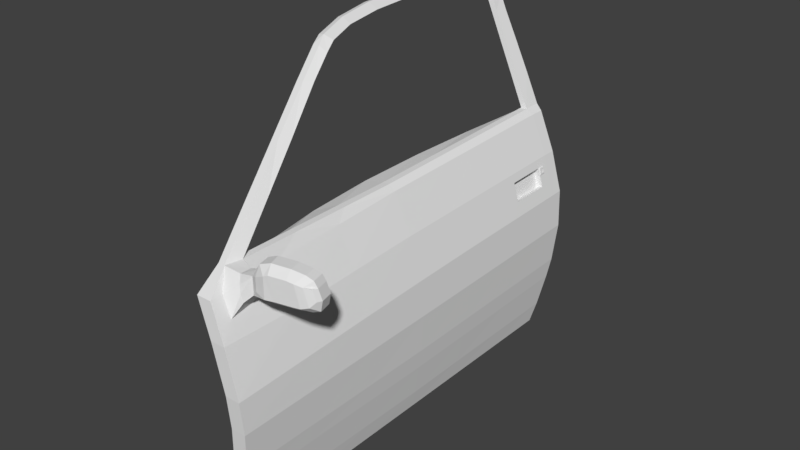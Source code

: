 # Source: ZXR_driver_door_1.blend  (saved by Blender 2.78.0; exported with 4.5.12 LTS)
import bpy
from mathutils import Matrix  # noqa: F401  (used for matrix-valued properties, if any)

bpy.ops.wm.read_factory_settings(use_empty=True)
scene = bpy.context.scene
scene.name = 'Scene'

# ---- collections
col_collection_1 = bpy.data.collections.new('Collection 1'); scene.collection.children.link(col_collection_1)

# ---- world
world_world = bpy.data.worlds.new('World'); scene.world = world_world
world_world.color = (0.05088, 0.05088, 0.05088)
world_world.use_sun_shadow = False
world_world.sun_shadow_jitter_overblur = 0.0
world_world.cycles.sampling_method = 'MANUAL'

# ---- meshes
me_cube_052 = bpy.data.meshes.new('Cube.052')
me_cube_052.from_pydata([(-1.035, 2.003, 2.002), (-0.3336, 0.4253, 0.8652), (-0.9054, 2.035, 1.971), (-0.9617, 2.299, 2.028), (-0.9913, 2.668, 2.063), (-1.006, 3.039, 2.072), (-1.001, 3.406, 2.062), (-0.9833, 4.247, 2.011), (-0.2767, 0.05021, 0.7108), (-0.2767, 2.035, 0.8286), (-0.2767, 4.036, 0.8906), (-0.1064, 2.071, -1.236), (-0.1064, 3.844, -1.236), (-0.1064, 0.1288, -1.236), (-0.1287, 0.01542, 0.4064), (0.0, 0.0, 0.0), (0.02429, 0.009642, -0.2803), (0.0005724, 0.02765, -0.6071), (-0.06874, 0.107, -1.05), (-0.1143, 2.041, 0.4707), (-0.002063, 2.047, 0.08724), (0.02429, 2.053, -0.245), (0.0005727, 2.059, -0.6029), (-0.06874, 2.067, -1.066), (-0.1143, 4.032, 0.526), (-0.002485, 4.034, 0.1408), (0.02429, 4.006, -0.2036), (0.0005727, 3.976, -0.5684), (-0.06874, 3.896, -1.049), (-0.3336, 2.03, 0.8776), (-0.3336, 4.013, 0.9396), (-0.1064, 2.662, -1.236), (-0.1064, 3.253, -1.236), (-0.1143, 2.704, 0.4892), (-0.1143, 3.368, 0.5076), (-0.002468, 2.709, 0.1084), (-0.002479, 3.372, 0.1246), (0.02429, 2.704, -0.2312), (0.02429, 3.355, -0.2174), (0.0005727, 2.698, -0.5914), (0.0005727, 3.337, -0.5799), (-0.06874, 2.677, -1.06), (-0.06874, 3.286, -1.055), (-0.3336, 2.691, 0.8983), (-0.3336, 3.352, 0.9189), (-0.2767, 2.702, 0.8493), (-0.2767, 3.369, 0.87), (-0.2767, 0.7116, 0.75), (-0.2767, 1.373, 0.7893), (-0.1064, 0.7761, -1.236), (-0.1064, 1.423, -1.236), (-0.1143, 0.6882, 0.4082), (-0.1143, 1.364, 0.4395), (-0.0008225, 0.6822, 0.0302), (-0.001644, 1.365, 0.06096), (0.02429, 0.6906, -0.2685), (0.02429, 1.372, -0.2568), (0.0005724, 0.7046, -0.6057), (0.0005727, 1.382, -0.6043), (-0.06874, 0.7603, -1.055), (-0.06874, 1.414, -1.061), (-0.3336, 0.9603, 0.8693), (-0.3336, 1.495, 0.8735), (-0.9898, 3.741, 2.046), (-0.6252, 1.245, 1.445), (-0.6708, 4.13, 1.475), (-0.786, 1.679, 1.753), (-0.8395, 4.189, 1.743), (-0.5022, 4.072, 1.208), (-0.4794, 0.8351, 1.155), (-0.0258, 0.06396, -0.7915), (-0.02245, 2.062, -0.7818), (-0.02245, 3.952, -0.751), (-0.02245, 3.322, -0.7613), (-0.02245, 2.692, -0.7715), (-0.02245, 1.395, -0.7783), (-0.02245, 0.7276, -0.7748), (-0.8659, 1.916, 1.906), (-0.9114, 4.218, 1.877), (-0.9844, 4.368, 1.998), (-0.2767, 4.175, 0.8906), (-0.1064, 3.927, -1.236), (-0.1143, 4.162, 0.5264), (-0.002661, 4.159, 0.1438), (0.02429, 4.131, -0.2023), (0.0005727, 4.087, -0.5668), (-0.06874, 3.98, -1.048), (-0.3362, 4.189, 0.944), (-0.6633, 4.282, 1.467), (-0.8305, 4.324, 1.732), (-0.497, 4.237, 1.204), (-0.02245, 4.05, -0.7495), (-0.9081, 4.347, 1.865), (-0.3652, 0.2779, 0.8663), (-0.982, 2.001, 2.013), (-1.047, 2.299, 2.077), (-1.086, 2.668, 2.113), (-1.095, 3.039, 2.121), (-1.081, 3.406, 2.106), (-1.007, 4.247, 2.026), (-1.062, 3.741, 2.085), (-0.6682, 1.139, 1.454), (-0.8309, 1.594, 1.759), (-0.5103, 0.6977, 1.159), (-0.9383, 1.899, 1.954), (-0.9311, 1.916, 1.906), (-0.9765, 2.035, 1.971), (-1.049, 2.299, 2.028), (-1.093, 2.668, 2.063), (-1.107, 3.039, 2.072), (-1.102, 3.406, 2.062), (-1.091, 3.741, 2.046), (-1.063, 4.247, 2.011), (-0.4266, 0.2779, 0.8663), (-0.3949, 0.4253, 0.8652), (-0.5584, 1.373, 0.8129), (-0.5959, 2.035, 0.8286), (-0.1678, 1.423, -1.236), (-0.1678, 2.071, -1.236), (-0.1678, 3.253, -1.236), (-0.1678, 3.844, -1.236), (-0.2052, 0.107, -1.05), (-0.1678, 0.1288, -1.236), (-0.3879, 2.067, -1.066), (-0.2922, 3.896, -1.049), (-0.4132, 0.05021, 0.7108), (-0.2652, 0.01542, 0.4064), (-0.1365, 0.0, 0.0), (-0.1122, 0.009642, -0.2803), (-0.1359, 0.02765, -0.6071), (-0.1623, 0.06396, -0.7915), (-0.5836, 2.041, 0.4707), (-0.5151, 2.047, 0.2299), (-0.397, 2.055, -0.2505), (-0.3265, 2.059, -0.6029), (-0.3416, 2.062, -0.7818), (-0.4586, 4.012, 0.8906), (-0.3378, 4.032, 0.526), (-0.2259, 4.034, 0.1408), (-0.1992, 4.006, -0.2036), (-0.2229, 3.976, -0.5684), (-0.2459, 3.952, -0.751), (-0.5157, 3.368, 0.5076), (-0.3682, 3.666, 0.2744), (-0.2905, 3.64, -0.152), (-0.2586, 3.337, -0.5799), (-0.32, 3.286, -1.055), (-0.5461, 1.364, 0.4395), (-0.4772, 1.365, 0.2036), (-0.3595, 1.376, -0.258), (-0.289, 1.382, -0.6043), (-0.3504, 1.414, -1.061), (-0.3949, 1.495, 0.8735), (-0.3949, 2.03, 0.8776), (-0.3949, 3.352, 0.9189), (-0.3949, 4.013, 0.9396), (-0.528, 3.369, 0.87), (-0.1678, 2.662, -1.236), (-0.5652, 2.704, 0.4892), (-0.4971, 2.709, 0.2511), (-0.3786, 2.701, -0.2377), (-0.3081, 2.698, -0.5914), (-0.3695, 2.677, -1.06), (-0.3949, 2.691, 0.8983), (-0.5775, 2.702, 0.8493), (-0.2737, 3.322, -0.7613), (-0.3232, 2.692, -0.7715), (-0.5001, 0.7116, 0.7654), (-0.1678, 0.7761, -1.236), (-0.4879, 0.6882, 0.4082), (-0.3418, 0.464, 0.1632), (-0.2546, 0.4768, -0.2246), (-0.2307, 0.7046, -0.6057), (-0.2922, 0.7603, -1.055), (-0.3949, 0.9603, 0.8693), (-0.3041, 1.395, -0.7783), (-0.2459, 0.7276, -0.7748), (-1.118, 3.741, 2.079), (-0.5636, 4.072, 1.208), (-0.5408, 0.8351, 1.155), (-0.6866, 1.245, 1.445), (-0.9009, 4.189, 1.743), (-0.7322, 4.13, 1.475), (-0.7296, 1.139, 1.454), (-0.8412, 1.679, 1.753), (-0.9846, 4.218, 1.877), (-0.8923, 1.594, 1.759), (-0.5717, 0.6977, 1.159), (-0.9997, 1.899, 1.954), (-1.046, 4.368, 1.998), (-0.3381, 4.175, 0.8906), (-0.1678, 3.927, -1.236), (-0.1757, 4.162, 0.5264), (-0.06405, 4.159, 0.1438), (-0.0371, 4.131, -0.2023), (-0.06082, 4.087, -0.5668), (-0.1301, 3.98, -1.048), (-0.3976, 4.189, 0.944), (-0.7247, 4.282, 1.467), (-0.8919, 4.324, 1.732), (-0.5584, 4.237, 1.204), (-0.08384, 4.05, -0.7495), (-0.9694, 4.347, 1.865), (-1.097, 2.299, 2.065), (-1.134, 2.668, 2.101), (-1.145, 3.039, 2.109), (-1.136, 3.406, 2.099), (-1.068, 4.247, 2.026), (-0.7859, 2.047, 0.2062), (-0.6942, 2.053, -0.1024), (-0.748, 1.365, 0.1809), (-0.6568, 1.372, -0.1141), (-0.7679, 2.709, 0.2268), (-0.7184, 3.37, 0.2429), (-0.6758, 2.704, -0.08856), (-0.6264, 3.355, -0.07477), (-0.5441, 0.7384, 0.1515), (-0.4536, 0.7462, -0.1259), (-0.5568, 1.872, 0.4035), (-0.5228, 1.875, 0.2839), (-0.5382, 1.536, 0.388), (-0.504, 1.536, 0.2709), (-0.5186, 1.874, 0.4145), (-0.4846, 1.877, 0.2949), (-0.5, 1.538, 0.399), (-0.4658, 1.538, 0.2819), (-0.5246, 1.414, 0.2042), (-0.5509, 1.998, 0.2224), (-0.7384, 1.998, 0.2059), (-0.7122, 1.414, 0.1885), (-0.5424, 1.777, 0.2165), (-0.6447, 1.998, 0.2142), (-0.73, 1.778, 0.2003), (-0.6184, 1.414, 0.1963), (-0.6362, 1.777, 0.2084), (-0.5499, 1.975, 0.2217), (-0.5743, 1.998, 0.2203), (-0.7374, 1.976, 0.2053), (-0.6888, 1.414, 0.1904), (-0.5338, 1.609, 0.2105), (-0.715, 1.998, 0.208), (-0.7213, 1.61, 0.1945), (-0.5481, 1.414, 0.2022), (-0.7065, 1.777, 0.2023), (-0.5659, 1.777, 0.2145), (-0.6276, 1.61, 0.2025), (-0.6436, 1.975, 0.2135), (-0.5733, 1.975, 0.2196), (-0.5572, 1.61, 0.2085), (-0.6979, 1.61, 0.1965), (-0.714, 1.976, 0.2073), (-0.5659, 1.777, 0.1487), (-0.6362, 1.777, 0.1426), (-0.6436, 1.975, 0.1476), (-0.7065, 1.777, 0.1365), (-0.5733, 1.975, 0.1538), (-0.714, 1.976, 0.1415), (-0.638, 1.46, 0.1924), (-0.6735, 1.46, 0.1868), (-0.643, 1.563, 0.1953), (-0.6785, 1.563, 0.1896), (-0.2767, 0.1632, 0.7175), (-0.1919, 0.1542, 0.5472), (-0.2767, 0.473, 0.7359), (-0.2065, 0.4538, 0.5953), (-0.07837, 0.277, 0.8847), (-0.07837, 0.277, 0.7285), (-0.1063, 0.3876, 0.8847), (-0.1063, 0.3876, 0.7285), (-0.01625, 0.2927, 0.9945), (-0.01625, 0.2927, 0.7176), (-0.04414, 0.4032, 0.9945), (-0.04414, 0.4032, 0.7176), (0.3387, 0.3804, 0.9964), (0.3821, 0.3931, 0.7176), (0.3108, 0.491, 0.9964), (0.3543, 0.5037, 0.7176), (0.4279, 0.4029, 0.9171), (0.4578, 0.4116, 0.8275), (0.4, 0.5135, 0.9171), (0.4299, 0.5222, 0.8275), (-0.01329, 0.4064, 0.9636), (-0.01329, 0.4064, 0.7498), (0.2873, 0.4842, 0.9654), (0.3275, 0.496, 0.7498), (0.3633, 0.5057, 0.9059), (0.3909, 0.5138, 0.8353), (-0.02152, 0.2508, 0.9082), (-0.02152, 0.2508, 0.7902), (0.06573, 0.2414, 0.948), (0.06573, 0.2414, 0.7641), (0.2991, 0.2984, 0.9499), (0.3425, 0.3112, 0.7641), (0.4107, 0.3612, 0.9218), (0.4406, 0.37, 0.8288), (-0.1889, 0.4087, 0.7995), (-0.1608, 0.401, 0.681), (-0.1777, 0.2408, 0.7922), (-0.1439, 0.2372, 0.6617), (-0.2131, 0.2866, 0.8516), (-0.1607, 0.2282, 0.7298), (-0.2116, 0.3897, 0.8512), (0.4139, 0.5188, 0.739), (0.4418, 0.4082, 0.739), (0.3983, 0.3954, 0.9684), (0.3704, 0.506, 0.9684), (0.3783, 0.5104, 0.7667), (0.3381, 0.4986, 0.9459), (0.4016, 0.3373, 0.7818), (0.3582, 0.3245, 0.9318), (0.03522, 0.4215, 1.024), (0.08221, 0.4351, 0.7087), (0.07623, 0.3142, 1.025), (0.1225, 0.3277, 0.7084), (0.048, 0.4213, 0.986), (0.08818, 0.4331, 0.7468), (0.1047, 0.2494, 0.9664), (0.1482, 0.2622, 0.7667), (0.2002, 0.4631, 1.017), (0.2281, 0.3525, 1.017), (0.1933, 0.4595, 0.9807), (0.2441, 0.2846, 0.9608), (0.2462, 0.4765, 0.7069), (0.2741, 0.3659, 0.7069), (0.2363, 0.472, 0.7436), (0.2885, 0.2976, 0.7629), (-0.003015, 0.4012, 0.9595), (-0.003015, 0.4012, 0.7545), (0.2853, 0.4758, 0.9612), (0.3238, 0.4871, 0.7545), (0.1951, 0.4521, 0.9759), (0.0943, 0.4268, 0.7517), (0.3581, 0.4965, 0.9042), (0.3846, 0.5042, 0.8365), (0.3725, 0.5009, 0.7707), (0.334, 0.4896, 0.9426), (0.05576, 0.4155, 0.981), (0.2363, 0.4641, 0.7486), (-0.09185, 3.899, 0.4453), (-0.04049, 3.9, 0.2684), (-0.09185, 3.502, 0.4343), (-0.04048, 3.504, 0.2584), (-0.1436, 3.9, 0.4302), (-0.0922, 3.9, 0.2534), (-0.1436, 3.503, 0.4192), (-0.0922, 3.504, 0.2434), (-0.09148, 3.966, 0.4457), (-0.0406, 3.967, 0.2704), (-0.07217, 3.899, 0.3775), (-0.07199, 3.966, 0.3785), (-0.08211, 3.904, 0.4432), (-0.0818, 3.961, 0.4436), (-0.06506, 3.904, 0.3845), (-0.0649, 3.962, 0.3854), (-0.07749, 3.919, 0.4276), (-0.07735, 3.946, 0.4277), (-0.0696, 3.919, 0.4004), (-0.06952, 3.946, 0.4008), (-0.07889, 3.933, 0.4327), (-0.07356, 3.914, 0.4139), (-0.07341, 3.951, 0.4143), (-0.06809, 3.933, 0.3955), (-0.08074, 3.933, 0.4301), (-0.07936, 3.945, 0.4256), (-0.07597, 3.916, 0.4132), (-0.07241, 3.921, 0.4011), (-0.07584, 3.949, 0.4136), (-0.07235, 3.945, 0.4014), (-0.07106, 3.933, 0.3967), (-0.07949, 3.921, 0.4255), (-0.0759, 3.933, 0.4134), (-0.6468, 1.584, 0.1975), (-0.6825, 1.583, 0.1933), (-0.6524, 1.687, 0.1998), (-0.6881, 1.687, 0.1954), (-0.6514, 1.673, 0.22), (-0.6461, 1.6, 0.2165), (-0.6818, 1.599, 0.2122), (-0.6871, 1.673, 0.2156), (-0.5515, 1.46, 0.1978), (-0.6229, 1.46, 0.1935), (-0.5604, 1.563, 0.2), (-0.6318, 1.563, 0.1957), (-0.5611, 1.549, 0.2202), (-0.5539, 1.476, 0.2168), (-0.6252, 1.475, 0.2125), (-0.6325, 1.549, 0.2159), (-0.638, 1.46, 0.1921), (-0.6736, 1.46, 0.1878), (-0.6436, 1.563, 0.1943), (-0.6793, 1.563, 0.19), (-0.6425, 1.549, 0.2145), (-0.6373, 1.476, 0.2111), (-0.673, 1.475, 0.2068), (-0.6782, 1.549, 0.2102)], [], [(103, 93, 1, 69), (95, 94, 2, 3), (96, 95, 3, 4), (97, 96, 4, 5), (98, 97, 5, 6), (100, 98, 6, 63), (59, 18, 13, 49), (41, 23, 11, 31), (86, 28, 12, 81), (80, 10, 24, 82), (82, 24, 25, 83), (83, 25, 26, 84), (84, 26, 27, 85), (91, 72, 28, 86), (33, 19, 20, 35), (35, 20, 21, 37), (37, 21, 22, 39), (74, 71, 23, 41), (14, 51, 264, 262), (51, 14, 15, 53), (53, 15, 16, 55), (55, 16, 17, 57), (76, 70, 18, 59), (45, 43, 29, 9), (80, 87, 30, 10), (45, 9, 19, 33), (10, 46, 34, 24), (46, 45, 33, 34), (10, 30, 44, 46), (46, 44, 43, 45), (72, 73, 42, 28), (73, 74, 41, 42), (26, 38, 40, 27), (38, 37, 39, 40), (25, 36, 38, 26), (36, 35, 37, 38), (24, 34, 340, 338, 346), (34, 33, 35, 36), (28, 42, 32, 12), (42, 41, 31, 32), (9, 29, 62, 48), (48, 62, 61, 47), (71, 75, 60, 23), (75, 76, 59, 60), (21, 56, 58, 22), (56, 55, 57, 58), (20, 54, 56, 21), (54, 53, 55, 56), (19, 52, 54, 20), (52, 51, 53, 54), (9, 48, 52, 19), (48, 47, 51, 52), (23, 60, 50, 11), (60, 59, 49, 50), (99, 100, 63, 7), (90, 68, 30, 87), (89, 67, 65, 88), (102, 101, 64, 66), (104, 102, 66, 77), (92, 78, 67, 89), (88, 65, 68, 90), (101, 103, 69, 64), (58, 57, 76, 75), (22, 58, 75, 71), (40, 39, 74, 73), (27, 40, 73, 72), (57, 17, 70, 76), (39, 22, 71, 74), (85, 27, 72, 91), (79, 7, 78, 92), (94, 104, 77, 2), (301, 267, 295), (7, 79, 99), (187, 179, 114, 113), (204, 108, 107, 203), (205, 109, 108, 204), (206, 110, 109, 205), (177, 111, 110, 206), (173, 168, 122, 121), (162, 157, 118, 123), (196, 191, 120, 124), (190, 192, 137, 136), (192, 193, 138, 137), (193, 194, 139, 138), (194, 195, 140, 139), (201, 196, 124, 141), (158, 159, 132, 131), (159, 143, 213, 212), (160, 161, 134, 133), (166, 162, 123, 135), (167, 169, 126, 125), (169, 170, 127, 126), (170, 171, 128, 127), (171, 172, 129, 128), (176, 173, 121, 130), (167, 125, 114, 174), (164, 116, 153, 163), (136, 155, 197), (164, 158, 131, 116), (136, 137, 142, 156), (156, 142, 158, 164), (136, 156, 154, 155), (156, 164, 163, 154), (141, 124, 146, 165), (165, 146, 162, 166), (139, 140, 145, 144), (144, 145, 161, 160), (138, 139, 144, 143), (149, 171, 217, 211), (137, 138, 143, 142), (142, 143, 159, 158), (124, 120, 119, 146), (146, 119, 157, 162), (116, 115, 152, 153), (115, 167, 174, 152), (135, 123, 151, 175), (175, 151, 173, 176), (133, 134, 150, 149), (149, 150, 172, 171), (133, 149, 211, 209), (132, 159, 212, 208), (132, 148, 221, 219), (147, 148, 170, 169), (116, 131, 147, 115), (115, 147, 169, 167), (123, 118, 117, 151), (151, 117, 168, 173), (207, 112, 111, 177), (200, 197, 155, 178), (199, 198, 182, 181), (186, 184, 180, 183), (188, 105, 184, 186), (202, 199, 181, 185), (198, 200, 178, 182), (183, 180, 179, 187), (150, 175, 176, 172), (134, 135, 175, 150), (145, 165, 166, 161), (140, 141, 165, 145), (172, 176, 130, 129), (161, 166, 135, 134), (195, 201, 141, 140), (189, 202, 185, 112), (114, 125, 113), (112, 207, 189), (66, 184, 105, 77), (49, 168, 117, 50), (83, 193, 192, 82), (7, 112, 185, 78), (6, 110, 111, 63), (82, 192, 190, 80), (77, 105, 106, 2), (81, 191, 196, 86), (2, 106, 107, 3), (68, 178, 155, 30), (3, 107, 108, 4), (69, 179, 180, 64), (4, 108, 109, 5), (12, 120, 191, 81), (67, 181, 182, 65), (43, 163, 153, 29), (5, 109, 110, 6), (44, 154, 163, 43), (63, 111, 112, 7), (64, 180, 184, 66), (78, 185, 181, 67), (50, 117, 118, 11), (65, 182, 178, 68), (101, 183, 187, 103), (32, 119, 120, 12), (1, 114, 179, 69), (61, 174, 114, 1), (104, 188, 186, 102), (18, 121, 122, 13), (62, 152, 174, 61), (102, 186, 183, 101), (17, 129, 130, 70), (99, 207, 177, 100), (100, 177, 206, 98), (29, 153, 152, 62), (8, 125, 126, 14), (98, 206, 205, 97), (14, 126, 127, 15), (97, 205, 204, 96), (30, 155, 154, 44), (15, 127, 128, 16), (92, 202, 189, 79), (96, 204, 203, 95), (16, 128, 129, 17), (91, 201, 195, 85), (70, 130, 121, 18), (90, 200, 198, 88), (103, 187, 113, 93), (11, 118, 157, 31), (89, 199, 202, 92), (93, 113, 125, 8), (31, 157, 119, 32), (88, 198, 199, 89), (79, 189, 207, 99), (87, 197, 200, 90), (80, 190, 197, 87), (86, 196, 201, 91), (85, 195, 194, 84), (13, 122, 168, 49), (84, 194, 193, 83), (212, 214, 209, 208), (213, 215, 214, 212), (208, 209, 211, 210), (210, 211, 217, 216), (171, 170, 216, 217), (160, 133, 209, 214), (170, 148, 210, 216), (208, 210, 229, 241, 232, 237, 228), (144, 160, 214, 215), (143, 144, 215, 213), (203, 107, 106, 0), (0, 106, 105, 188), (94, 0, 188, 104), (95, 203, 0, 94), (221, 220, 224, 225), (148, 147, 220, 221), (131, 132, 219, 218), (147, 131, 218, 220), (222, 223, 225, 224), (220, 218, 222, 224), (219, 221, 225, 223), (218, 219, 223, 222), (190, 136, 197), (250, 240, 228, 237), (132, 208, 228, 240, 231, 236, 227), (148, 132, 227, 235, 230, 239, 226), (210, 148, 226, 242, 233, 238, 229), (249, 243, 232, 241), (248, 244, 234, 245), (247, 236, 231, 246), (244, 247, 255, 251), (230, 235, 247, 244), (235, 227, 236, 247), (242, 248, 245, 233), (226, 239, 248, 242), (239, 230, 244, 248), (238, 249, 241, 229), (233, 245, 249, 238), (245, 234, 243, 249), (243, 250, 237, 232), (246, 250, 256, 253), (246, 231, 240, 250), (251, 255, 253, 252), (252, 253, 256, 254), (247, 246, 253, 255), (234, 244, 251, 252), (243, 234, 252, 254), (250, 243, 254, 256), (257, 258, 260, 259), (296, 295, 267, 268), (8, 14, 262, 261), (51, 47, 263, 264), (268, 267, 271, 272), (8, 261, 93), (298, 296, 268, 266), (1, 263, 47, 61), (299, 297, 265), (305, 279, 285, 307), (300, 261, 262, 298), (300, 266, 265, 297), (267, 265, 269, 271), (266, 268, 272, 270), (312, 269, 289, 316), (303, 302, 280, 278), (318, 319, 273, 275), (323, 322, 276, 274), (278, 277, 293, 294), (279, 277, 278, 280), (266, 270, 290, 288), (272, 271, 281, 282), (305, 304, 277, 279), (286, 306, 334, 333), (285, 286, 333, 332), (318, 275, 283, 320), (279, 280, 286, 285), (311, 272, 282, 315), (302, 276, 284, 306), (287, 288, 290, 289), (321, 325, 292, 291), (309, 308, 294, 293), (303, 278, 294, 308), (269, 265, 287, 289), (323, 274, 292, 325), (304, 273, 291, 309), (265, 266, 288, 287), (299, 265, 267, 301), (93, 299, 301, 1), (261, 300, 297), (266, 300, 298), (93, 261, 297, 299), (262, 264, 296, 298), (264, 263, 295, 296), (1, 301, 295, 263), (277, 304, 309, 293), (274, 303, 308, 292), (291, 292, 308, 309), (280, 302, 306, 286), (283, 307, 335, 328), (275, 273, 304, 305), (274, 276, 302, 303), (275, 305, 307, 283), (270, 313, 317, 290), (289, 290, 317, 316), (322, 311, 315, 324), (271, 310, 314, 281), (282, 281, 326, 327), (270, 272, 311, 313), (271, 269, 312, 310), (319, 312, 316, 321), (273, 319, 321, 291), (276, 322, 324, 284), (313, 323, 325, 317), (316, 317, 325, 321), (310, 318, 320, 314), (315, 282, 327, 331), (313, 311, 322, 323), (310, 312, 319, 318), (337, 330, 328, 329), (334, 335, 332, 333), (329, 328, 335, 334), (327, 326, 336, 331), (331, 336, 330, 337), (281, 314, 336, 326), (320, 283, 328, 330), (314, 320, 330, 336), (307, 285, 332, 335), (284, 324, 337, 329), (324, 315, 331, 337), (306, 284, 329, 334), (341, 339, 343, 345), (349, 346, 351, 353), (36, 25, 347, 339, 341), (34, 36, 341, 340), (342, 344, 345, 343), (339, 348, 338, 342, 343), (340, 341, 345, 344), (338, 340, 344, 342), (25, 24, 346, 349, 347), (347, 349, 348, 339), (353, 351, 355, 360, 357), (346, 338, 350, 351), (348, 349, 353, 352), (338, 348, 352, 350), (358, 354, 369, 362), (351, 350, 354, 358, 355), (352, 353, 357, 361, 356), (350, 352, 356, 359, 354), (360, 355, 363, 366), (359, 356, 365, 364), (356, 361, 368, 365), (370, 362, 369, 364), (368, 370, 364, 365), (367, 366, 370, 368), (366, 363, 362, 370), (357, 360, 366, 367), (361, 357, 367, 368), (355, 358, 362, 363), (354, 359, 364, 369), (376, 375, 378, 377), (373, 374, 378, 375), (371, 373, 375, 376), (374, 372, 377, 378), (372, 371, 376, 377), (384, 383, 386, 385), (381, 382, 386, 383), (379, 381, 383, 384), (382, 380, 385, 386), (380, 379, 384, 385), (392, 391, 394, 393), (389, 390, 394, 391), (387, 389, 391, 392), (390, 388, 393, 394), (388, 387, 392, 393)])
_uv = me_cube_052.uv_layers.new(name='UVMap')
_uv.uv.foreach_set('vector', [0.08717, 0.4232, 0.02959, 0.4122, 0.04338, 0.4029, 0.09985, 0.4143, 0.2991, 0.4544, 0.2638, 0.4562, 0.2641, 0.4459, 0.296, 0.4435, 0.3419, 0.4515, 0.2991, 0.4544, 0.296, 0.4435, 0.3397, 0.4393, 0.3851, 0.4465, 0.3419, 0.4515, 0.3397, 0.4393, 0.3837, 0.4345, 0.4277, 0.4399, 0.3851, 0.4465, 0.3837, 0.4345, 0.4268, 0.4294, 0.4661, 0.434, 0.4277, 0.4399, 0.4268, 0.4294, 0.4653, 0.4246, 0.1189, 0.03419, 0.04348, 0.03477, 0.046, 0.01289, 0.1207, 0.0129, 0.3398, 0.03353, 0.2697, 0.03296, 0.2701, 0.01289, 0.3381, 0.0129, 0.4886, 0.03466, 0.479, 0.03456, 0.4731, 0.01289, 0.4825, 0.01289, 0.5121, 0.2645, 0.4962, 0.2646, 0.4948, 0.2188, 0.5101, 0.2185, 0.5101, 0.2185, 0.4948, 0.2188, 0.4942, 0.1704, 0.5088, 0.1708, 0.5088, 0.1708, 0.4942, 0.1704, 0.4915, 0.1311, 0.5057, 0.1313, 0.5057, 0.1313, 0.4915, 0.1311, 0.4882, 0.0897, 0.5007, 0.08987, 0.4966, 0.06899, 0.4854, 0.06883, 0.479, 0.03456, 0.4886, 0.03466, 0.3438, 0.2152, 0.267, 0.2131, 0.2677, 0.1668, 0.3443, 0.1688, 0.3443, 0.1688, 0.2677, 0.1668, 0.2682, 0.1283, 0.3434, 0.1295, 0.3434, 0.1295, 0.2682, 0.1283, 0.2688, 0.08691, 0.3424, 0.08797, 0.3416, 0.0671, 0.2691, 0.06612, 0.2697, 0.03296, 0.3398, 0.03353, 0.03276, 0.2062, 0.1105, 0.206, 0.0833, 0.23, 0.04871, 0.2241, 0.1105, 0.206, 0.03276, 0.2062, 0.03108, 0.1569, 0.1099, 0.1604, 0.1099, 0.1604, 0.03108, 0.1569, 0.03221, 0.1244, 0.1109, 0.1258, 0.1109, 0.1258, 0.03221, 0.1244, 0.03431, 0.08657, 0.1125, 0.08674, 0.1151, 0.06703, 0.03851, 0.06506, 0.04348, 0.03477, 0.1189, 0.03419, 0.3435, 0.2609, 0.3422, 0.2695, 0.2656, 0.2673, 0.2662, 0.2586, 0.5121, 0.2645, 0.5138, 0.2736, 0.4936, 0.2732, 0.4962, 0.2646, 0.3435, 0.2609, 0.2662, 0.2586, 0.267, 0.2131, 0.3438, 0.2152, 0.4962, 0.2646, 0.4204, 0.2632, 0.4207, 0.2179, 0.4948, 0.2188, 0.4204, 0.2632, 0.3435, 0.2609, 0.3438, 0.2152, 0.4207, 0.2179, 0.4962, 0.2646, 0.4936, 0.2732, 0.4184, 0.2718, 0.4204, 0.2632, 0.4204, 0.2632, 0.4184, 0.2718, 0.3422, 0.2695, 0.3435, 0.2609, 0.4854, 0.06883, 0.4139, 0.06794, 0.4096, 0.03404, 0.479, 0.03456, 0.4139, 0.06794, 0.3416, 0.0671, 0.3398, 0.03353, 0.4096, 0.03404, 0.4915, 0.1311, 0.4184, 0.1301, 0.4158, 0.08878, 0.4882, 0.0897, 0.4184, 0.1301, 0.3434, 0.1295, 0.3424, 0.08797, 0.4158, 0.08878, 0.4942, 0.1704, 0.4214, 0.1689, 0.4184, 0.1301, 0.4915, 0.1311, 0.4214, 0.1689, 0.3443, 0.1688, 0.3434, 0.1295, 0.4184, 0.1301, 0.4948, 0.2188, 0.4207, 0.2179, 0.4355, 0.2093, 0.4774, 0.2096, 0.4868, 0.2096, 0.4207, 0.2179, 0.3438, 0.2152, 0.3443, 0.1688, 0.4214, 0.1689, 0.479, 0.03456, 0.4096, 0.03404, 0.4058, 0.0129, 0.4731, 0.01289, 0.4096, 0.03404, 0.3398, 0.03353, 0.3381, 0.0129, 0.4058, 0.0129, 0.2662, 0.2586, 0.2656, 0.2673, 0.2037, 0.2662, 0.1896, 0.2543, 0.1896, 0.2543, 0.2037, 0.2662, 0.1417, 0.2653, 0.113, 0.2498, 0.2691, 0.06612, 0.1922, 0.06661, 0.1943, 0.03359, 0.2697, 0.03296, 0.1922, 0.06661, 0.1151, 0.06703, 0.1189, 0.03419, 0.1943, 0.03359, 0.2682, 0.1283, 0.1896, 0.1271, 0.1907, 0.08687, 0.2688, 0.08691, 0.1896, 0.1271, 0.1109, 0.1258, 0.1125, 0.08674, 0.1907, 0.08687, 0.2677, 0.1668, 0.1888, 0.1639, 0.1896, 0.1271, 0.2682, 0.1283, 0.1888, 0.1639, 0.1099, 0.1604, 0.1109, 0.1258, 0.1896, 0.1271, 0.267, 0.2131, 0.1887, 0.2096, 0.1888, 0.1639, 0.2677, 0.1668, 0.1887, 0.2096, 0.1105, 0.206, 0.1099, 0.1604, 0.1888, 0.1639, 0.2662, 0.2586, 0.1896, 0.2543, 0.1887, 0.2096, 0.267, 0.2131, 0.1896, 0.2543, 0.113, 0.2498, 0.1105, 0.206, 0.1887, 0.2096, 0.2697, 0.03296, 0.1943, 0.03359, 0.1955, 0.0129, 0.2701, 0.01289, 0.1943, 0.03359, 0.1189, 0.03419, 0.1207, 0.0129, 0.1955, 0.0129, 0.5232, 0.4204, 0.4661, 0.434, 0.4653, 0.4246, 0.5229, 0.4172, 0.5196, 0.3087, 0.5007, 0.3094, 0.4936, 0.2732, 0.5138, 0.2736, 0.5304, 0.3803, 0.5148, 0.3824, 0.5077, 0.3457, 0.5251, 0.3443, 0.2091, 0.4453, 0.1471, 0.4342, 0.1562, 0.4255, 0.2165, 0.4375, 0.2503, 0.4531, 0.2091, 0.4453, 0.2165, 0.4375, 0.2486, 0.4434, 0.5336, 0.3979, 0.5189, 0.3999, 0.5148, 0.3824, 0.5304, 0.3803, 0.5251, 0.3443, 0.5077, 0.3457, 0.5007, 0.3094, 0.5196, 0.3087, 0.1471, 0.4342, 0.08717, 0.4232, 0.09985, 0.4143, 0.1562, 0.4255, 0.1907, 0.08687, 0.1125, 0.08674, 0.1151, 0.06703, 0.1922, 0.06661, 0.2688, 0.08691, 0.1907, 0.08687, 0.1922, 0.06661, 0.2691, 0.06612, 0.4158, 0.08878, 0.3424, 0.08797, 0.3416, 0.0671, 0.4139, 0.06794, 0.4882, 0.0897, 0.4158, 0.08878, 0.4139, 0.06794, 0.4854, 0.06883, 0.1125, 0.08674, 0.03431, 0.08657, 0.03851, 0.06506, 0.1151, 0.06703, 0.3424, 0.08797, 0.2688, 0.08691, 0.2691, 0.06612, 0.3416, 0.0671, 0.5007, 0.08987, 0.4882, 0.0897, 0.4854, 0.06883, 0.4966, 0.06899, 0.5368, 0.4154, 0.5229, 0.4172, 0.5189, 0.3999, 0.5336, 0.3979, 0.2638, 0.4562, 0.2503, 0.4531, 0.2486, 0.4434, 0.2641, 0.4459, 0.5571, 0.04258, 0.5685, 0.0374, 0.5603, 0.04867, 0.5229, 0.4172, 0.5368, 0.4154, 0.5232, 0.4204, 0.1381, 0.7756, 0.1519, 0.7827, 0.097, 0.8018, 0.08072, 0.7949, 0.3749, 0.7289, 0.3733, 0.7346, 0.3346, 0.7299, 0.3363, 0.7238, 0.4136, 0.7379, 0.4121, 0.7435, 0.3733, 0.7346, 0.3749, 0.7289, 0.4514, 0.7497, 0.45, 0.755, 0.4121, 0.7435, 0.4136, 0.7379, 0.4851, 0.7622, 0.4838, 0.7666, 0.45, 0.755, 0.4514, 0.7497, 0.1305, 0.6687, 0.1308, 0.6921, 0.06189, 0.6879, 0.06027, 0.6676, 0.3327, 0.6735, 0.331, 0.702, 0.2681, 0.701, 0.2688, 0.6718, 0.4774, 0.6806, 0.4657, 0.699, 0.4566, 0.7002, 0.4592, 0.6769, 0.5043, 0.4705, 0.5077, 0.5129, 0.4859, 0.5083, 0.483, 0.4671, 0.5077, 0.5129, 0.5086, 0.5554, 0.4868, 0.552, 0.4859, 0.5083, 0.5086, 0.5554, 0.5036, 0.5923, 0.4814, 0.5897, 0.4868, 0.552, 0.5036, 0.5923, 0.4948, 0.6306, 0.474, 0.6289, 0.4814, 0.5897, 0.489, 0.6496, 0.4774, 0.6806, 0.4592, 0.6769, 0.4692, 0.6479, 0.341, 0.5043, 0.341, 0.5311, 0.2691, 0.5318, 0.2696, 0.5032, 0.8065, 0.4578, 0.9134, 0.485, 0.8632, 0.4976, 0.8012, 0.4917, 0.3388, 0.5848, 0.3374, 0.6234, 0.2691, 0.6224, 0.2695, 0.5842, 0.3359, 0.6426, 0.3327, 0.6735, 0.2688, 0.6718, 0.2689, 0.6414, 0.131, 0.469, 0.1276, 0.5072, 0.05193, 0.5099, 0.05934, 0.474, 0.1276, 0.5072, 0.1011, 0.5355, 0.04746, 0.5552, 0.05193, 0.5099, 0.1011, 0.5355, 0.1006, 0.5784, 0.04825, 0.5851, 0.04746, 0.5552, 0.1006, 0.5784, 0.1244, 0.6201, 0.05118, 0.6199, 0.04825, 0.5851, 0.1268, 0.6383, 0.1305, 0.6687, 0.06027, 0.6676, 0.0553, 0.6397, 0.1224, 0.8272, 0.05031, 0.8034, 0.097, 0.8018, 0.1536, 0.8206, 0.3303, 0.8951, 0.2592, 0.8773, 0.2653, 0.8555, 0.3348, 0.8748, 0.4734, 0.919, 0.4757, 0.9104, 0.4946, 0.915, 0.342, 0.4658, 0.341, 0.5043, 0.2696, 0.5032, 0.2705, 0.4658, 0.483, 0.4671, 0.4859, 0.5083, 0.4121, 0.5049, 0.4136, 0.4662, 0.4136, 0.4662, 0.4121, 0.5049, 0.341, 0.5043, 0.342, 0.4658, 0.4734, 0.919, 0.4027, 0.9088, 0.405, 0.8932, 0.4757, 0.9104, 0.4027, 0.9088, 0.3303, 0.8951, 0.3348, 0.8748, 0.405, 0.8932, 0.4692, 0.6479, 0.4592, 0.6769, 0.3975, 0.6762, 0.4031, 0.6443, 0.4031, 0.6443, 0.3975, 0.6762, 0.3327, 0.6735, 0.3359, 0.6426, 0.4814, 0.5897, 0.474, 0.6289, 0.4059, 0.6252, 0.4408, 0.5808, 0.4408, 0.5808, 0.4059, 0.6252, 0.3374, 0.6234, 0.3388, 0.5848, 0.4868, 0.552, 0.4814, 0.5897, 0.4408, 0.5808, 0.4449, 0.5338, 0.6311, 0.565, 0.5268, 0.5328, 0.5676, 0.5217, 0.6401, 0.5263, 0.4859, 0.5083, 0.4868, 0.552, 0.4449, 0.5338, 0.4121, 0.5049, 0.4121, 0.5049, 0.4449, 0.5338, 0.341, 0.5311, 0.341, 0.5043, 0.4592, 0.6769, 0.4566, 0.7002, 0.3942, 0.7014, 0.3975, 0.6762, 0.3975, 0.6762, 0.3942, 0.7014, 0.331, 0.702, 0.3327, 0.6735, 0.2592, 0.8773, 0.1912, 0.8524, 0.2096, 0.8383, 0.2653, 0.8555, 0.1912, 0.8524, 0.1224, 0.8272, 0.1536, 0.8206, 0.2096, 0.8383, 0.2689, 0.6414, 0.2688, 0.6718, 0.2002, 0.67, 0.1983, 0.6396, 0.1983, 0.6396, 0.2002, 0.67, 0.1305, 0.6687, 0.1268, 0.6383, 0.2695, 0.5842, 0.2691, 0.6224, 0.1972, 0.621, 0.198, 0.5834, 0.198, 0.5834, 0.1972, 0.621, 0.1244, 0.6201, 0.1006, 0.5784, 0.7193, 0.5721, 0.6311, 0.565, 0.6401, 0.5263, 0.7212, 0.5295, 0.7212, 0.4566, 0.8065, 0.4578, 0.8012, 0.4917, 0.7226, 0.4902, 0.2691, 0.5318, 0.1996, 0.5332, 0.2191, 0.5265, 0.251, 0.5261, 0.201, 0.5051, 0.1996, 0.5332, 0.1011, 0.5355, 0.1276, 0.5072, 0.2705, 0.4658, 0.2696, 0.5032, 0.201, 0.5051, 0.2024, 0.4658, 0.2024, 0.4658, 0.201, 0.5051, 0.1276, 0.5072, 0.131, 0.469, 0.2688, 0.6718, 0.2681, 0.701, 0.1995, 0.6969, 0.2002, 0.67, 0.2002, 0.67, 0.1995, 0.6969, 0.1308, 0.6921, 0.1305, 0.6687, 0.5322, 0.7846, 0.5316, 0.7861, 0.4838, 0.7666, 0.4851, 0.7622, 0.5083, 0.8836, 0.4946, 0.915, 0.4757, 0.9104, 0.4908, 0.8784, 0.5334, 0.8192, 0.5214, 0.8515, 0.5055, 0.8464, 0.5196, 0.8149, 0.254, 0.7368, 0.2619, 0.744, 0.2056, 0.7636, 0.1955, 0.7564, 0.2925, 0.7258, 0.2916, 0.7348, 0.2619, 0.744, 0.254, 0.7368, 0.5382, 0.8037, 0.5334, 0.8192, 0.5196, 0.8149, 0.5259, 0.7998, 0.5214, 0.8515, 0.5083, 0.8836, 0.4908, 0.8784, 0.5055, 0.8464, 0.1955, 0.7564, 0.2056, 0.7636, 0.1519, 0.7827, 0.1381, 0.7756, 0.1972, 0.621, 0.1983, 0.6396, 0.1268, 0.6383, 0.1244, 0.6201, 0.2691, 0.6224, 0.2689, 0.6414, 0.1983, 0.6396, 0.1972, 0.621, 0.4059, 0.6252, 0.4031, 0.6443, 0.3359, 0.6426, 0.3374, 0.6234, 0.474, 0.6289, 0.4692, 0.6479, 0.4031, 0.6443, 0.4059, 0.6252, 0.1244, 0.6201, 0.1268, 0.6383, 0.0553, 0.6397, 0.05118, 0.6199, 0.3374, 0.6234, 0.3359, 0.6426, 0.2689, 0.6414, 0.2691, 0.6224, 0.4948, 0.6306, 0.489, 0.6496, 0.4692, 0.6479, 0.474, 0.6289, 0.5397, 0.7903, 0.5382, 0.8037, 0.5259, 0.7998, 0.5316, 0.7861, 0.097, 0.8018, 0.05031, 0.8034, 0.08072, 0.7949, 0.5316, 0.7861, 0.5322, 0.7846, 0.5397, 0.7903, 0.2165, 0.4375, 0.2193, 0.4321, 0.2518, 0.4369, 0.2486, 0.4434, 0.3429, 0.9586, 0.3429, 0.9515, 0.4172, 0.9515, 0.4172, 0.9586, 0.8655, 0.9705, 0.8655, 0.9634, 0.9094, 0.9506, 0.9094, 0.9577, 0.5229, 0.4172, 0.516, 0.4232, 0.5125, 0.4054, 0.5189, 0.3999, 0.4268, 0.4294, 0.4252, 0.4177, 0.4636, 0.4131, 0.4653, 0.4246, 0.9094, 0.9577, 0.9094, 0.9506, 0.9512, 0.932, 0.9512, 0.939, 0.2486, 0.4434, 0.2518, 0.4369, 0.2674, 0.4388, 0.2641, 0.4459, 0.7045, 0.9586, 0.7045, 0.9515, 0.7269, 0.9559, 0.7269, 0.9629, 0.2641, 0.4459, 0.265, 0.4381, 0.2965, 0.4334, 0.296, 0.4435, 0.5007, 0.3094, 0.4955, 0.3142, 0.4885, 0.278, 0.4936, 0.2732, 0.296, 0.4435, 0.2965, 0.4334, 0.3392, 0.4275, 0.3397, 0.4393, 0.09985, 0.4143, 0.103, 0.4083, 0.1594, 0.4195, 0.1562, 0.4255, 0.3397, 0.4393, 0.3392, 0.4275, 0.3824, 0.4225, 0.3837, 0.4345, 0.695, 0.9586, 0.695, 0.9515, 0.7045, 0.9515, 0.7045, 0.9586, 0.5148, 0.3824, 0.5095, 0.3872, 0.5025, 0.3505, 0.5077, 0.3457, 0.3422, 0.2695, 0.342, 0.2766, 0.2655, 0.2744, 0.2656, 0.2673, 0.3837, 0.4345, 0.3824, 0.4225, 0.4252, 0.4177, 0.4268, 0.4294, 0.4184, 0.2718, 0.4182, 0.2788, 0.342, 0.2766, 0.3422, 0.2695, 0.4653, 0.4246, 0.4636, 0.4131, 0.5217, 0.4082, 0.5229, 0.4172, 0.1562, 0.4255, 0.1594, 0.4195, 0.2193, 0.4321, 0.2165, 0.4375, 0.5189, 0.3999, 0.5125, 0.4054, 0.5095, 0.3872, 0.5148, 0.3824, 0.4172, 0.9586, 0.4172, 0.9515, 0.4915, 0.9515, 0.4915, 0.9586, 0.5077, 0.3457, 0.5025, 0.3505, 0.4955, 0.3142, 0.5007, 0.3094, 0.1916, 0.7509, 0.1955, 0.7564, 0.1381, 0.7756, 0.1343, 0.7702, 0.6271, 0.9586, 0.6271, 0.9515, 0.695, 0.9515, 0.695, 0.9586, 0.04338, 0.4029, 0.0465, 0.397, 0.103, 0.4083, 0.09985, 0.4143, 0.1417, 0.2653, 0.1416, 0.2724, 0.07973, 0.2716, 0.07982, 0.2645, 0.2893, 0.72, 0.2925, 0.7258, 0.254, 0.7368, 0.2503, 0.7314, 0.2472, 0.9629, 0.2472, 0.9472, 0.2687, 0.9515, 0.2687, 0.9586, 0.2037, 0.2662, 0.2035, 0.2733, 0.1416, 0.2724, 0.1417, 0.2653, 0.2503, 0.7314, 0.254, 0.7368, 0.1955, 0.7564, 0.1916, 0.7509, 0.1955, 0.9709, 0.1955, 0.9552, 0.2171, 0.9522, 0.2171, 0.9678, 0.5371, 0.7796, 0.5322, 0.7846, 0.4851, 0.7622, 0.4879, 0.7567, 0.4879, 0.7567, 0.4851, 0.7622, 0.4514, 0.7497, 0.4536, 0.744, 0.2656, 0.2673, 0.2655, 0.2744, 0.2035, 0.2733, 0.2037, 0.2662, 0.04398, 0.939, 0.04398, 0.9234, 0.07913, 0.9404, 0.07913, 0.956, 0.4536, 0.744, 0.4514, 0.7497, 0.4136, 0.7379, 0.4151, 0.7325, 0.07913, 0.956, 0.07913, 0.9404, 0.1258, 0.9551, 0.1258, 0.9708, 0.4151, 0.7325, 0.4136, 0.7379, 0.3749, 0.7289, 0.3756, 0.7235, 0.4936, 0.2732, 0.4935, 0.2802, 0.4182, 0.2788, 0.4184, 0.2718, 0.1258, 0.9708, 0.1258, 0.9551, 0.158, 0.9579, 0.158, 0.9736, 0.5432, 0.8081, 0.5382, 0.8037, 0.5397, 0.7903, 0.5454, 0.7908, 0.3756, 0.7235, 0.3749, 0.7289, 0.3363, 0.7238, 0.3361, 0.7182, 0.158, 0.9736, 0.158, 0.9579, 0.1955, 0.9552, 0.1955, 0.9709, 0.7621, 0.9682, 0.7621, 0.9612, 0.7835, 0.9638, 0.7835, 0.9709, 0.2171, 0.9678, 0.2171, 0.9522, 0.2472, 0.9472, 0.2472, 0.9629, 0.5122, 0.8891, 0.5083, 0.8836, 0.5214, 0.8515, 0.5255, 0.8569, 0.1343, 0.7702, 0.1381, 0.7756, 0.08072, 0.7949, 0.07763, 0.7887, 0.4915, 0.9586, 0.4915, 0.9515, 0.5593, 0.9515, 0.5593, 0.9586, 0.5377, 0.8243, 0.5334, 0.8192, 0.5382, 0.8037, 0.5432, 0.8081, 0.07763, 0.7887, 0.08072, 0.7949, 0.05031, 0.8034, 0.0455, 0.7891, 0.5593, 0.9586, 0.5593, 0.9515, 0.6271, 0.9515, 0.6271, 0.9586, 0.5255, 0.8569, 0.5214, 0.8515, 0.5334, 0.8192, 0.5377, 0.8243, 0.5454, 0.7908, 0.5397, 0.7903, 0.5322, 0.7846, 0.5371, 0.7796, 0.4985, 0.9205, 0.4946, 0.915, 0.5083, 0.8836, 0.5122, 0.8891, 0.4973, 0.9294, 0.4933, 0.9239, 0.4946, 0.915, 0.4985, 0.9205, 0.7269, 0.9629, 0.7269, 0.9559, 0.7621, 0.9612, 0.7621, 0.9682, 0.7835, 0.9709, 0.7835, 0.9638, 0.8256, 0.9665, 0.8256, 0.9736, 0.2687, 0.9586, 0.2687, 0.9515, 0.3429, 0.9515, 0.3429, 0.9586, 0.8256, 0.9736, 0.8256, 0.9665, 0.8655, 0.9634, 0.8655, 0.9705, 0.8012, 0.4917, 0.7999, 0.5303, 0.7212, 0.5295, 0.7226, 0.4902, 0.8632, 0.4976, 0.8658, 0.5263, 0.7999, 0.5303, 0.8012, 0.4917, 0.7226, 0.4902, 0.7212, 0.5295, 0.6401, 0.5263, 0.6432, 0.4917, 0.6432, 0.4917, 0.6401, 0.5263, 0.5676, 0.5217, 0.5752, 0.4913, 0.5268, 0.5328, 0.5364, 0.4818, 0.5752, 0.4913, 0.5676, 0.5217, 0.8035, 0.5713, 0.7193, 0.5721, 0.7212, 0.5295, 0.7999, 0.5303, 0.5364, 0.4818, 0.6386, 0.4609, 0.6432, 0.4917, 0.5752, 0.4913, 0.7226, 0.4902, 0.6432, 0.4917, 0.6481, 0.4872, 0.6703, 0.4865, 0.6901, 0.486, 0.7137, 0.4851, 0.7165, 0.485, 0.9134, 0.5476, 0.8035, 0.5713, 0.7999, 0.5303, 0.8658, 0.5263, 0.9134, 0.485, 0.9134, 0.5476, 0.8658, 0.5263, 0.8632, 0.4976, 0.3363, 0.7238, 0.3346, 0.7299, 0.3059, 0.7311, 0.3048, 0.7238, 0.3048, 0.7238, 0.3059, 0.7311, 0.2916, 0.7348, 0.2925, 0.7258, 0.303, 0.7182, 0.3048, 0.7238, 0.2925, 0.7258, 0.2893, 0.72, 0.3361, 0.7182, 0.3363, 0.7238, 0.3048, 0.7238, 0.303, 0.7182, 0.2191, 0.5265, 0.2191, 0.5106, 0.2224, 0.5132, 0.2238, 0.5224, 0.1996, 0.5332, 0.201, 0.5051, 0.2191, 0.5106, 0.2191, 0.5265, 0.2696, 0.5032, 0.2691, 0.5318, 0.251, 0.5261, 0.2507, 0.5099, 0.201, 0.5051, 0.2696, 0.5032, 0.2507, 0.5099, 0.2191, 0.5106, 0.5727, 0.1963, 0.5722, 0.2106, 0.5332, 0.2103, 0.534, 0.1963, 0.2191, 0.5106, 0.2507, 0.5099, 0.246, 0.5141, 0.2224, 0.5132, 0.251, 0.5261, 0.2191, 0.5265, 0.2238, 0.5224, 0.2477, 0.5235, 0.2507, 0.5099, 0.251, 0.5261, 0.2477, 0.5235, 0.246, 0.5141, 0.4953, 0.9239, 0.4734, 0.919, 0.4946, 0.915, 0.7136, 0.4822, 0.7163, 0.4822, 0.7165, 0.485, 0.7137, 0.4851, 0.7212, 0.4566, 0.7226, 0.4902, 0.7165, 0.485, 0.7163, 0.4822, 0.7158, 0.4736, 0.7153, 0.4647, 0.7152, 0.4616, 0.6386, 0.4609, 0.7212, 0.4566, 0.7152, 0.4616, 0.7119, 0.4619, 0.688, 0.4635, 0.6682, 0.4645, 0.6453, 0.4659, 0.6432, 0.4917, 0.6386, 0.4609, 0.6453, 0.4659, 0.6456, 0.4686, 0.6467, 0.4767, 0.6478, 0.4845, 0.6481, 0.4872, 0.6701, 0.4838, 0.6898, 0.4832, 0.6901, 0.486, 0.6703, 0.4865, 0.6685, 0.4672, 0.6883, 0.4663, 0.6891, 0.4747, 0.6694, 0.4755, 0.7123, 0.4649, 0.7153, 0.4647, 0.7158, 0.4736, 0.713, 0.4736, 0.5954, 0.1693, 0.6085, 0.1697, 0.6179, 0.18, 0.5866, 0.1755, 0.688, 0.4635, 0.7119, 0.4619, 0.7123, 0.4649, 0.6883, 0.4663, 0.7119, 0.4619, 0.7152, 0.4616, 0.7153, 0.4647, 0.7123, 0.4649, 0.6456, 0.4686, 0.6685, 0.4672, 0.6694, 0.4755, 0.6467, 0.4767, 0.6453, 0.4659, 0.6682, 0.4645, 0.6685, 0.4672, 0.6456, 0.4686, 0.6682, 0.4645, 0.688, 0.4635, 0.6883, 0.4663, 0.6685, 0.4672, 0.6478, 0.4845, 0.6701, 0.4838, 0.6703, 0.4865, 0.6481, 0.4872, 0.6467, 0.4767, 0.6694, 0.4755, 0.6701, 0.4838, 0.6478, 0.4845, 0.6694, 0.4755, 0.6891, 0.4747, 0.6898, 0.4832, 0.6701, 0.4838, 0.6898, 0.4832, 0.7136, 0.4822, 0.7137, 0.4851, 0.6901, 0.486, 0.6094, 0.1639, 0.6099, 0.1576, 0.6163, 0.1495, 0.6217, 0.164, 0.713, 0.4736, 0.7158, 0.4736, 0.7163, 0.4822, 0.7136, 0.4822, 0.5353, 0.2355, 0.5353, 0.2128, 0.5434, 0.2125, 0.5434, 0.2352, 0.5434, 0.2352, 0.5434, 0.2125, 0.5515, 0.2122, 0.5515, 0.2349, 0.6085, 0.1697, 0.6094, 0.1639, 0.6217, 0.164, 0.6179, 0.18, 0.5938, 0.163, 0.5954, 0.1693, 0.5866, 0.1755, 0.5834, 0.1615, 0.5949, 0.1562, 0.5938, 0.163, 0.5834, 0.1615, 0.5895, 0.1495, 0.6099, 0.1576, 0.5949, 0.1562, 0.5895, 0.1495, 0.6163, 0.1495, 0.5356, 0.2719, 0.5357, 0.2678, 0.5476, 0.2678, 0.5475, 0.2719, 0.5666, 0.06133, 0.5603, 0.04867, 0.5685, 0.0374, 0.5716, 0.05481, 0.03657, 0.2453, 0.03276, 0.2062, 0.04871, 0.2241, 0.04962, 0.2461, 0.1105, 0.206, 0.113, 0.2498, 0.08542, 0.2482, 0.0833, 0.23, 0.5716, 0.05481, 0.5685, 0.0374, 0.5734, 0.02387, 0.579, 0.05474, 0.5366, 0.2467, 0.5473, 0.2392, 0.5699, 0.2467, 0.7824, 0.6326, 0.7779, 0.6511, 0.7702, 0.6477, 0.7709, 0.6346, 0.07982, 0.2645, 0.08542, 0.2482, 0.113, 0.2498, 0.1417, 0.2653, 0.5536, 0.1072, 0.5539, 0.09692, 0.5699, 0.1036, 0.6224, 0.01717, 0.6272, 0.02242, 0.6231, 0.02454, 0.6191, 0.02053, 0.5531, 0.08865, 0.5369, 0.09033, 0.5406, 0.06762, 0.5536, 0.08011, 0.5531, 0.08865, 0.5643, 0.08582, 0.5699, 0.1036, 0.5539, 0.09692, 0.6151, 0.6389, 0.6159, 0.6258, 0.6304, 0.6267, 0.6296, 0.6397, 0.7709, 0.6346, 0.7702, 0.6477, 0.7627, 0.6472, 0.7635, 0.6342, 0.5929, 0.1151, 0.5808, 0.114, 0.5879, 0.1042, 0.5926, 0.1047, 0.7088, 0.6311, 0.7081, 0.6442, 0.6978, 0.6435, 0.6985, 0.6305, 0.6591, 0.6412, 0.6598, 0.6282, 0.6731, 0.6289, 0.6724, 0.642, 0.7291, 0.6323, 0.7284, 0.6453, 0.7156, 0.6446, 0.7163, 0.6315, 0.6308, 0.07783, 0.6308, 0.08924, 0.6256, 0.09029, 0.6259, 0.07948, 0.6869, 0.6428, 0.6877, 0.6297, 0.6985, 0.6305, 0.6978, 0.6435, 0.5643, 0.08582, 0.5708, 0.08126, 0.5819, 0.08579, 0.5734, 0.09084, 0.579, 0.05474, 0.5734, 0.02387, 0.5774, 0.02672, 0.5819, 0.05052, 0.6801, 0.6424, 0.6808, 0.6294, 0.6877, 0.6297, 0.6869, 0.6428, 0.6279, 0.03209, 0.6278, 0.04036, 0.6265, 0.03986, 0.6266, 0.03223, 0.6231, 0.02454, 0.6279, 0.03209, 0.6266, 0.03223, 0.622, 0.02513, 0.6012, 0.0154, 0.6147, 0.01526, 0.6126, 0.01933, 0.6011, 0.0196, 0.6272, 0.02242, 0.6327, 0.03213, 0.6279, 0.03209, 0.6231, 0.02454, 0.5941, 0.0538, 0.579, 0.05474, 0.5819, 0.05052, 0.594, 0.04946, 0.6327, 0.04275, 0.6261, 0.04663, 0.6221, 0.04361, 0.6278, 0.04036, 0.5776, 0.1033, 0.5734, 0.09084, 0.5819, 0.08579, 0.5879, 0.1042, 0.6072, 0.09993, 0.6059, 0.07786, 0.6119, 0.07651, 0.6128, 0.09702, 0.6191, 0.09322, 0.6191, 0.07633, 0.6259, 0.07948, 0.6256, 0.09029, 0.6258, 0.06806, 0.6308, 0.07783, 0.6259, 0.07948, 0.6191, 0.07633, 0.5808, 0.114, 0.5699, 0.1036, 0.5776, 0.1033, 0.5879, 0.1042, 0.6039, 0.06753, 0.6177, 0.06632, 0.6119, 0.07651, 0.6059, 0.07786, 0.6289, 0.09644, 0.6232, 0.1026, 0.6128, 0.09702, 0.6191, 0.09322, 0.5699, 0.1036, 0.5643, 0.08582, 0.5734, 0.09084, 0.5776, 0.1033, 0.6004, 0.6297, 0.6159, 0.6258, 0.6151, 0.6389, 0.6026, 0.6413, 0.583, 0.6318, 0.6004, 0.6297, 0.6026, 0.6413, 0.5895, 0.6478, 0.5369, 0.09033, 0.5531, 0.08865, 0.5539, 0.09692, 0.5643, 0.08582, 0.5531, 0.08865, 0.5536, 0.08011, 0.5369, 0.1158, 0.5369, 0.09033, 0.5539, 0.09692, 0.5536, 0.1072, 0.7981, 0.6258, 0.7878, 0.6591, 0.7779, 0.6511, 0.7824, 0.6326, 0.5617, 0.07279, 0.5502, 0.05917, 0.5603, 0.04867, 0.5666, 0.06133, 0.5425, 0.04383, 0.5571, 0.04258, 0.5603, 0.04867, 0.5502, 0.05917, 0.6308, 0.08924, 0.6289, 0.09644, 0.6191, 0.09322, 0.6256, 0.09029, 0.6177, 0.06632, 0.6258, 0.06806, 0.6191, 0.07633, 0.6119, 0.07651, 0.6128, 0.09702, 0.6119, 0.07651, 0.6191, 0.07633, 0.6191, 0.09322, 0.6327, 0.03213, 0.6327, 0.04275, 0.6278, 0.04036, 0.6279, 0.03209, 0.6126, 0.01933, 0.6191, 0.02053, 0.6183, 0.02144, 0.6121, 0.02037, 0.6724, 0.642, 0.6731, 0.6289, 0.6808, 0.6294, 0.6801, 0.6424, 0.7163, 0.6315, 0.7156, 0.6446, 0.7081, 0.6442, 0.7088, 0.6311, 0.6147, 0.01526, 0.6224, 0.01717, 0.6191, 0.02053, 0.6126, 0.01933, 0.5708, 0.08126, 0.5859, 0.07322, 0.5906, 0.08281, 0.5819, 0.08579, 0.5879, 0.1042, 0.5819, 0.08579, 0.5906, 0.08281, 0.5926, 0.1047, 0.6135, 0.05053, 0.5941, 0.0538, 0.594, 0.04946, 0.6115, 0.04658, 0.5734, 0.02387, 0.5819, 0.01859, 0.5841, 0.02258, 0.5774, 0.02672, 0.5819, 0.05052, 0.5774, 0.02672, 0.5789, 0.02716, 0.5829, 0.04943, 0.7635, 0.6342, 0.7627, 0.6472, 0.7478, 0.6464, 0.747, 0.6333, 0.6296, 0.6397, 0.6304, 0.6267, 0.6419, 0.6272, 0.6396, 0.6402, 0.6109, 0.1097, 0.5929, 0.1151, 0.5926, 0.1047, 0.6072, 0.09993, 0.6232, 0.1026, 0.6109, 0.1097, 0.6072, 0.09993, 0.6128, 0.09702, 0.6261, 0.04663, 0.6135, 0.05053, 0.6115, 0.04658, 0.6221, 0.04361, 0.5859, 0.07322, 0.6039, 0.06753, 0.6059, 0.07786, 0.5906, 0.08281, 0.5926, 0.1047, 0.5906, 0.08281, 0.6059, 0.07786, 0.6072, 0.09993, 0.5819, 0.01859, 0.6012, 0.0154, 0.6011, 0.0196, 0.5841, 0.02258, 0.594, 0.04946, 0.5819, 0.05052, 0.5829, 0.04943, 0.5943, 0.04833, 0.747, 0.6333, 0.7478, 0.6464, 0.7284, 0.6453, 0.7291, 0.6323, 0.6396, 0.6402, 0.6419, 0.6272, 0.6598, 0.6282, 0.6591, 0.6412, 0.5661, 0.1469, 0.5607, 0.1209, 0.5714, 0.1224, 0.5765, 0.146, 0.5823, 0.144, 0.5773, 0.1244, 0.5802, 0.1288, 0.5836, 0.1365, 0.5765, 0.146, 0.5714, 0.1224, 0.5773, 0.1244, 0.5823, 0.144, 0.5377, 0.1468, 0.5372, 0.1233, 0.5441, 0.1207, 0.5493, 0.1469, 0.5493, 0.1469, 0.5441, 0.1207, 0.5607, 0.1209, 0.5661, 0.1469, 0.5774, 0.02672, 0.5841, 0.02258, 0.5851, 0.02343, 0.5789, 0.02716, 0.6011, 0.0196, 0.6126, 0.01933, 0.6121, 0.02037, 0.6013, 0.02064, 0.5841, 0.02258, 0.6011, 0.0196, 0.6013, 0.02064, 0.5851, 0.02343, 0.6191, 0.02053, 0.6231, 0.02454, 0.622, 0.02513, 0.6183, 0.02144, 0.6221, 0.04361, 0.6115, 0.04658, 0.611, 0.04558, 0.6212, 0.04278, 0.6115, 0.04658, 0.594, 0.04946, 0.5943, 0.04833, 0.611, 0.04558, 0.6278, 0.04036, 0.6221, 0.04361, 0.6212, 0.04278, 0.6265, 0.03986, 0.4374, 0.1845, 0.4771, 0.1851, 0.472, 0.1907, 0.4418, 0.1884, 0.547, 0.2529, 0.547, 0.2623, 0.5458, 0.2609, 0.5456, 0.2542, 0.4214, 0.1689, 0.4942, 0.1704, 0.4862, 0.1852, 0.4771, 0.1851, 0.4374, 0.1845, 0.4207, 0.2179, 0.4214, 0.1689, 0.4374, 0.1845, 0.4355, 0.2093, 0.5785, 0.1929, 0.5329, 0.1928, 0.5326, 0.1718, 0.5781, 0.1718, 0.4771, 0.1851, 0.479, 0.2004, 0.4774, 0.2096, 0.4729, 0.2057, 0.472, 0.1907, 0.4355, 0.2093, 0.4374, 0.1845, 0.4418, 0.1884, 0.4431, 0.2031, 0.4774, 0.2096, 0.4355, 0.2093, 0.4431, 0.2031, 0.4729, 0.2057, 0.4942, 0.1704, 0.4948, 0.2188, 0.4868, 0.2096, 0.4866, 0.2005, 0.4862, 0.1852, 0.4862, 0.1852, 0.4866, 0.2005, 0.479, 0.2004, 0.4771, 0.1851, 0.5456, 0.2542, 0.5458, 0.2609, 0.544, 0.2592, 0.5438, 0.2575, 0.5441, 0.2558, 0.547, 0.2623, 0.5377, 0.2623, 0.5391, 0.261, 0.5458, 0.2609, 0.5377, 0.2525, 0.547, 0.2529, 0.5456, 0.2542, 0.5389, 0.2538, 0.5377, 0.2623, 0.5377, 0.2525, 0.5389, 0.2538, 0.5391, 0.261, 0.5424, 0.259, 0.5408, 0.2592, 0.5412, 0.2587, 0.5424, 0.2587, 0.5458, 0.2609, 0.5391, 0.261, 0.5408, 0.2592, 0.5424, 0.259, 0.544, 0.2592, 0.5389, 0.2538, 0.5456, 0.2542, 0.5441, 0.2558, 0.5424, 0.256, 0.5408, 0.2558, 0.5391, 0.261, 0.5389, 0.2538, 0.5408, 0.2558, 0.541, 0.2575, 0.5408, 0.2592, 0.5438, 0.2575, 0.544, 0.2592, 0.5436, 0.2587, 0.5436, 0.2575, 0.541, 0.2575, 0.5408, 0.2558, 0.5413, 0.2563, 0.5413, 0.2575, 0.5408, 0.2558, 0.5424, 0.256, 0.5424, 0.2563, 0.5413, 0.2563, 0.5424, 0.2575, 0.5424, 0.2587, 0.5412, 0.2587, 0.5413, 0.2575, 0.5424, 0.2563, 0.5424, 0.2575, 0.5413, 0.2575, 0.5413, 0.2563, 0.5437, 0.2562, 0.5436, 0.2575, 0.5424, 0.2575, 0.5424, 0.2563, 0.5436, 0.2575, 0.5436, 0.2587, 0.5424, 0.2587, 0.5424, 0.2575, 0.5441, 0.2558, 0.5438, 0.2575, 0.5436, 0.2575, 0.5437, 0.2562, 0.5424, 0.256, 0.5441, 0.2558, 0.5437, 0.2562, 0.5424, 0.2563, 0.544, 0.2592, 0.5424, 0.259, 0.5424, 0.2587, 0.5436, 0.2587, 0.5408, 0.2592, 0.541, 0.2575, 0.5413, 0.2575, 0.5412, 0.2587, 0.08283, 0.896, 0.08283, 0.4964, 0.278, 0.4964, 0.278, 0.896, 0.7483, 0.09008, 0.7154, 0.4954, 0.5516, 0.3674, 0.5357, 0.2154, 0.065, 0.1128, 0.7483, 0.09008, 0.5357, 0.2154, 0.2535, 0.2016, 0.7154, 0.4954, 0.065, 0.4556, 0.2288, 0.369, 0.5516, 0.3674, 0.065, 0.4556, 0.065, 0.1128, 0.2535, 0.2016, 0.2288, 0.369, 0.6096, 0.6117, 0.6096, 0.2557, 0.9538, 0.2557, 0.9537, 0.6117, 0.5505, 0.7302, 0.05606, 0.7388, 0.163, 0.6092, 0.4392, 0.5781, 0.5505, 0.144, 0.5505, 0.7302, 0.4392, 0.5781, 0.4656, 0.2776, 0.05606, 0.7388, 0.06818, 0.153, 0.1522, 0.3073, 0.163, 0.6092, 0.06818, 0.153, 0.5505, 0.144, 0.4656, 0.2776, 0.1522, 0.3073, 0.08135, 0.8964, 0.08135, 0.4958, 0.2771, 0.4958, 0.277, 0.8964, 0.7397, 0.09485, 0.7079, 0.4869, 0.5495, 0.3632, 0.5341, 0.2161, 0.07876, 0.1168, 0.7397, 0.09485, 0.5341, 0.2161, 0.2611, 0.2027, 0.7079, 0.4869, 0.07876, 0.4484, 0.2372, 0.3646, 0.5495, 0.3632, 0.07876, 0.4484, 0.07876, 0.1168, 0.2611, 0.2027, 0.2372, 0.3646])
me_cube_052.use_remesh_preserve_volume = False
me_cube_052.use_remesh_preserve_attributes = False
me_cube_052.use_mirror_vertex_groups = False
me_cube_052.auto_texspace = False
me_cube_052.update()
arm_armature = bpy.data.armatures.new('Armature')  # bones are not reproduced

# ---- objects
ob_armature = bpy.data.objects.new('Armature', arm_armature)
ob_driver_door = bpy.data.objects.new('driver door', me_cube_052)

# ---- transforms, parenting, visibility, modifiers, constraints
ob_armature.location = (0.0, 0.0, 0.0)
ob_armature.lineart.crease_threshold = 0.0
ob_driver_door.parent = ob_armature
ob_driver_door.location = (0.0, 0.0, 0.0)
ob_driver_door.lineart.crease_threshold = 0.0
_vg = ob_driver_door.vertex_groups.new(name='interior lock')
_vg.add([371, 372, 373, 374, 375, 376, 377, 378], 1.0, 'REPLACE')
_vg = ob_driver_door.vertex_groups.new(name='mirror control')
_vg.add([379, 380, 381, 382, 383, 384, 385, 386], 1.0, 'REPLACE')
_vg = ob_driver_door.vertex_groups.new(name='window control')
_vg.add([387, 388, 389, 390, 391, 392, 393, 394], 1.0, 'REPLACE')
_vg = ob_driver_door.vertex_groups.new(name='Bone')
for _i, _w in zip([0, 1, 2, 3, 4, 5, 6, 7, 8, 9, 10, 11, 12, 13, 14, 15, 16, 17, 18, 19, 20, 21, 22, 23, 24, 25, 26, 27, 28, 29, 30, 31, 32, 33, 34, 35, 36, 37, 38, 39, 40, 41, 42, 43, 44, 45, 46, 47, 48, 49, 50, 51, 52, 53, 54, 55, 56, 57, 58, 59, 60, 61, 62, 63, 64, 65, 66, 67, 68, 69, 70, 71, 72, 73, 74, 75, 76, 77, 78, 79, 80, 81, 82, 83, 84, 85, 86, 87, 88, 89, 90, 91, 92, 93, 94, 95, 96, 97, 98, 99, 100, 101, 102, 103, 104, 105, 106, 107, 108, 109, 110, 111, 112, 113, 114, 115, 116, 117, 118, 119, 120, 121, 122, 123, 124, 125, 126, 127, 128, 129, 130, 131, 132, 133, 134, 135, 136, 137, 138, 139, 140, 141, 142, 143, 144, 145, 146, 147, 148, 149, 150, 151, 152, 153, 154, 155, 156, 157, 158, 159, 160, 161, 162, 163, 164, 165, 166, 167, 168, 169, 170, 171, 172, 173, 174, 175, 176, 177, 178, 179, 180, 181, 182, 183, 184, 185, 186, 187, 188, 189, 190, 191, 192, 193, 194, 195, 196, 197, 198, 199, 200, 201, 202, 203, 204, 205, 206, 207, 208, 209, 210, 211, 212, 213, 214, 215, 216, 217, 218, 219, 220, 221, 222, 223, 224, 225, 226, 227, 228, 229, 230, 231, 232, 233, 234, 235, 236, 237, 238, 239, 240, 241, 242, 243, 244, 245, 246, 247, 248, 249, 250, 251, 252, 253, 254, 255, 256, 257, 258, 259, 260, 261, 262, 263, 264, 265, 266, 267, 268, 269, 270, 271, 272, 273, 274, 275, 276, 277, 278, 279, 280, 281, 282, 283, 284, 285, 286, 287, 288, 289, 290, 291, 292, 293, 294, 295, 296, 297, 298, 299, 300, 301, 302, 303, 304, 305, 306, 307, 308, 309, 310, 311, 312, 313, 314, 315, 316, 317, 318, 319, 320, 321, 322, 323, 324, 325, 326, 327, 328, 329, 330, 331, 332, 333, 334, 335, 336, 337, 338, 339, 340, 341, 342, 343, 344, 345, 346, 347, 348, 349, 350, 351, 352, 353, 354, 355, 356, 357, 358, 359, 360, 361, 362, 363, 364, 365, 366, 367, 368, 369, 370, 371, 372, 373, 374, 375, 376, 377, 378, 379, 380, 381, 382, 383, 384, 385, 386, 387, 388, 389, 390, 391, 392, 393, 394], [1.0, 1.0, 1.0, 1.0, 1.0, 1.0, 1.0, 1.0, 1.0, 1.0, 1.0, 1.0, 1.0, 1.0, 1.0, 1.0, 1.0, 1.0, 1.0, 1.0, 1.0, 1.0, 1.0, 1.0, 1.0, 1.0, 1.0, 1.0, 1.0, 1.0, 1.0, 1.0, 1.0, 1.0, 1.0, 1.0, 1.0, 1.0, 1.0, 1.0, 1.0, 1.0, 1.0, 1.0, 1.0, 1.0, 1.0, 1.0, 1.0, 1.0, 1.0, 1.0, 1.0, 1.0, 1.0, 1.0, 1.0, 1.0, 1.0, 1.0, 1.0, 1.0, 1.0, 1.0, 1.0, 1.0, 1.0, 1.0, 1.0, 1.0, 1.0, 1.0, 1.0, 1.0, 1.0, 1.0, 1.0, 1.0, 1.0, 1.0, 1.0, 1.0, 1.0, 1.0, 1.0, 1.0, 1.0, 1.0, 1.0, 1.0, 1.0, 1.0, 1.0, 1.0, 1.0, 1.0, 1.0, 1.0, 1.0, 1.0, 1.0, 1.0, 1.0, 1.0, 1.0, 1.0, 1.0, 1.0, 1.0, 1.0, 1.0, 1.0, 1.0, 1.0, 1.0, 1.0, 1.0, 1.0, 1.0, 1.0, 1.0, 1.0, 1.0, 1.0, 1.0, 1.0, 1.0, 1.0, 1.0, 1.0, 1.0, 1.0, 1.0, 1.0, 1.0, 1.0, 1.0, 1.0, 1.0, 1.0, 1.0, 1.0, 1.0, 1.0, 1.0, 1.0, 1.0, 1.0, 1.0, 1.0, 1.0, 1.0, 1.0, 1.0, 1.0, 1.0, 1.0, 1.0, 1.0, 1.0, 1.0, 1.0, 1.0, 1.0, 1.0, 1.0, 1.0, 1.0, 1.0, 1.0, 1.0, 1.0, 1.0, 1.0, 1.0, 1.0, 1.0, 1.0, 1.0, 1.0, 1.0, 1.0, 1.0, 1.0, 1.0, 1.0, 1.0, 1.0, 1.0, 1.0, 1.0, 1.0, 1.0, 1.0, 1.0, 1.0, 1.0, 1.0, 1.0, 1.0, 1.0, 1.0, 1.0, 1.0, 1.0, 1.0, 1.0, 1.0, 1.0, 1.0, 1.0, 1.0, 1.0, 1.0, 1.0, 1.0, 1.0, 1.0, 1.0, 1.0, 1.0, 1.0, 1.0, 1.0, 1.0, 1.0, 1.0, 1.0, 1.0, 1.0, 1.0, 1.0, 1.0, 1.0, 1.0, 1.0, 1.0, 1.0, 1.0, 1.0, 1.0, 1.0, 1.0, 1.0, 1.0, 1.0, 1.0, 1.0, 1.0, 1.0, 1.0, 1.0, 1.0, 1.0, 1.0, 1.0, 1.0, 1.0, 1.0, 1.0, 1.0, 1.0, 1.0, 1.0, 1.0, 1.0, 1.0, 1.0, 1.0, 1.0, 1.0, 1.0, 1.0, 1.0, 1.0, 1.0, 1.0, 1.0, 1.0, 1.0, 1.0, 1.0, 1.0, 1.0, 1.0, 1.0, 1.0, 1.0, 1.0, 1.0, 1.0, 1.0, 1.0, 1.0, 1.0, 1.0, 1.0, 1.0, 1.0, 1.0, 1.0, 1.0, 1.0, 1.0, 1.0, 1.0, 1.0, 1.0, 1.0, 1.0, 1.0, 1.0, 1.0, 1.0, 1.0, 1.0, 1.0, 1.0, 1.0, 1.0, 1.0, 1.0, 1.0, 1.0, 1.0, 1.0, 1.0, 1.0, 1.0, 1.0, 1.0, 1.0, 1.0, 1.0, 1.0, 1.0, 1.0, 1.0, 1.0, 1.0, 1.0, 1.0, 1.0, 1.0, 1.0, 1.0, 1.0, 1.0, 1.0, 1.0, 1.0, 1.0, 1.0, 1.0, 1.0, 1.0, 1.0, 1.0, 1.0, 1.0, 1.0, 1.0, 1.0, 1.0, 1.0, 1.0, 1.0, 1.0, 1.0, 1.0, 1.0, 1.0, 1.0, 1.0, 1.0, 1.0, 1.0, 1.0, 1.0, 1.0, 0.9999, 1.0, 1.0, 1.0, 1.0, 0.9999, 1.0, 0.9999, 0.9999, 0.9999, 0.9999, 0.9999, 0.9999, 0.9999, 0.9999]): _vg.add([_i], _w, 'REPLACE')
_m = ob_driver_door.modifiers.new('Armature', 'ARMATURE')
_m.object = ob_armature

# ---- collection membership
col_collection_1.objects.link(ob_armature)
col_collection_1.objects.link(ob_driver_door)

# ---- scene / render settings (as saved in the file)
scene.frame_start = 0; scene.frame_end = 64; scene.frame_set(0)
scene.render.engine = 'BLENDER_EEVEE_NEXT'
scene.render.resolution_percentage = 50
scene.render.dither_intensity = 0.0
scene.cycles.use_denoising = False
scene.cycles.samples = 128
scene.cycles.sampling_pattern = 'TABULATED_SOBOL'
scene.cycles.light_sampling_threshold = 0.0
scene.cycles.use_adaptive_sampling = False
scene.cycles.use_light_tree = False
scene.cycles.blur_glossy = 0.0
scene.cycles.sample_clamp_indirect = 0.0
scene.view_settings.view_transform = 'Standard'
bpy.context.view_layer.update()

# ---- added for rendering (the .blend has no active camera and no usable light): camera, sun
cam_auto = bpy.data.cameras.new('AutoCamera')
cam_auto.lens = 50.0
cam_auto.sensor_width = 36.0
cam_auto.clip_end = 1000.0
ob_auto_camera = bpy.data.objects.new('AutoCamera', cam_auto)
scene.collection.objects.link(ob_auto_camera)
ob_auto_camera.location = (4.96537, -4.18636, 4.68972)
ob_auto_camera.rotation_euler = (1.09748, -7.21219e-08, 0.694738)
scene.camera = ob_auto_camera
light_auto_sun = bpy.data.lights.new('AutoSun', 'SUN')
light_auto_sun.energy = 3.0
light_auto_sun.angle = 0.0523599
ob_auto_sun = bpy.data.objects.new('AutoSun', light_auto_sun)
scene.collection.objects.link(ob_auto_sun)
ob_auto_sun.rotation_euler = (0.872665, 0.174533, 0.523599)
bpy.context.view_layer.update()
